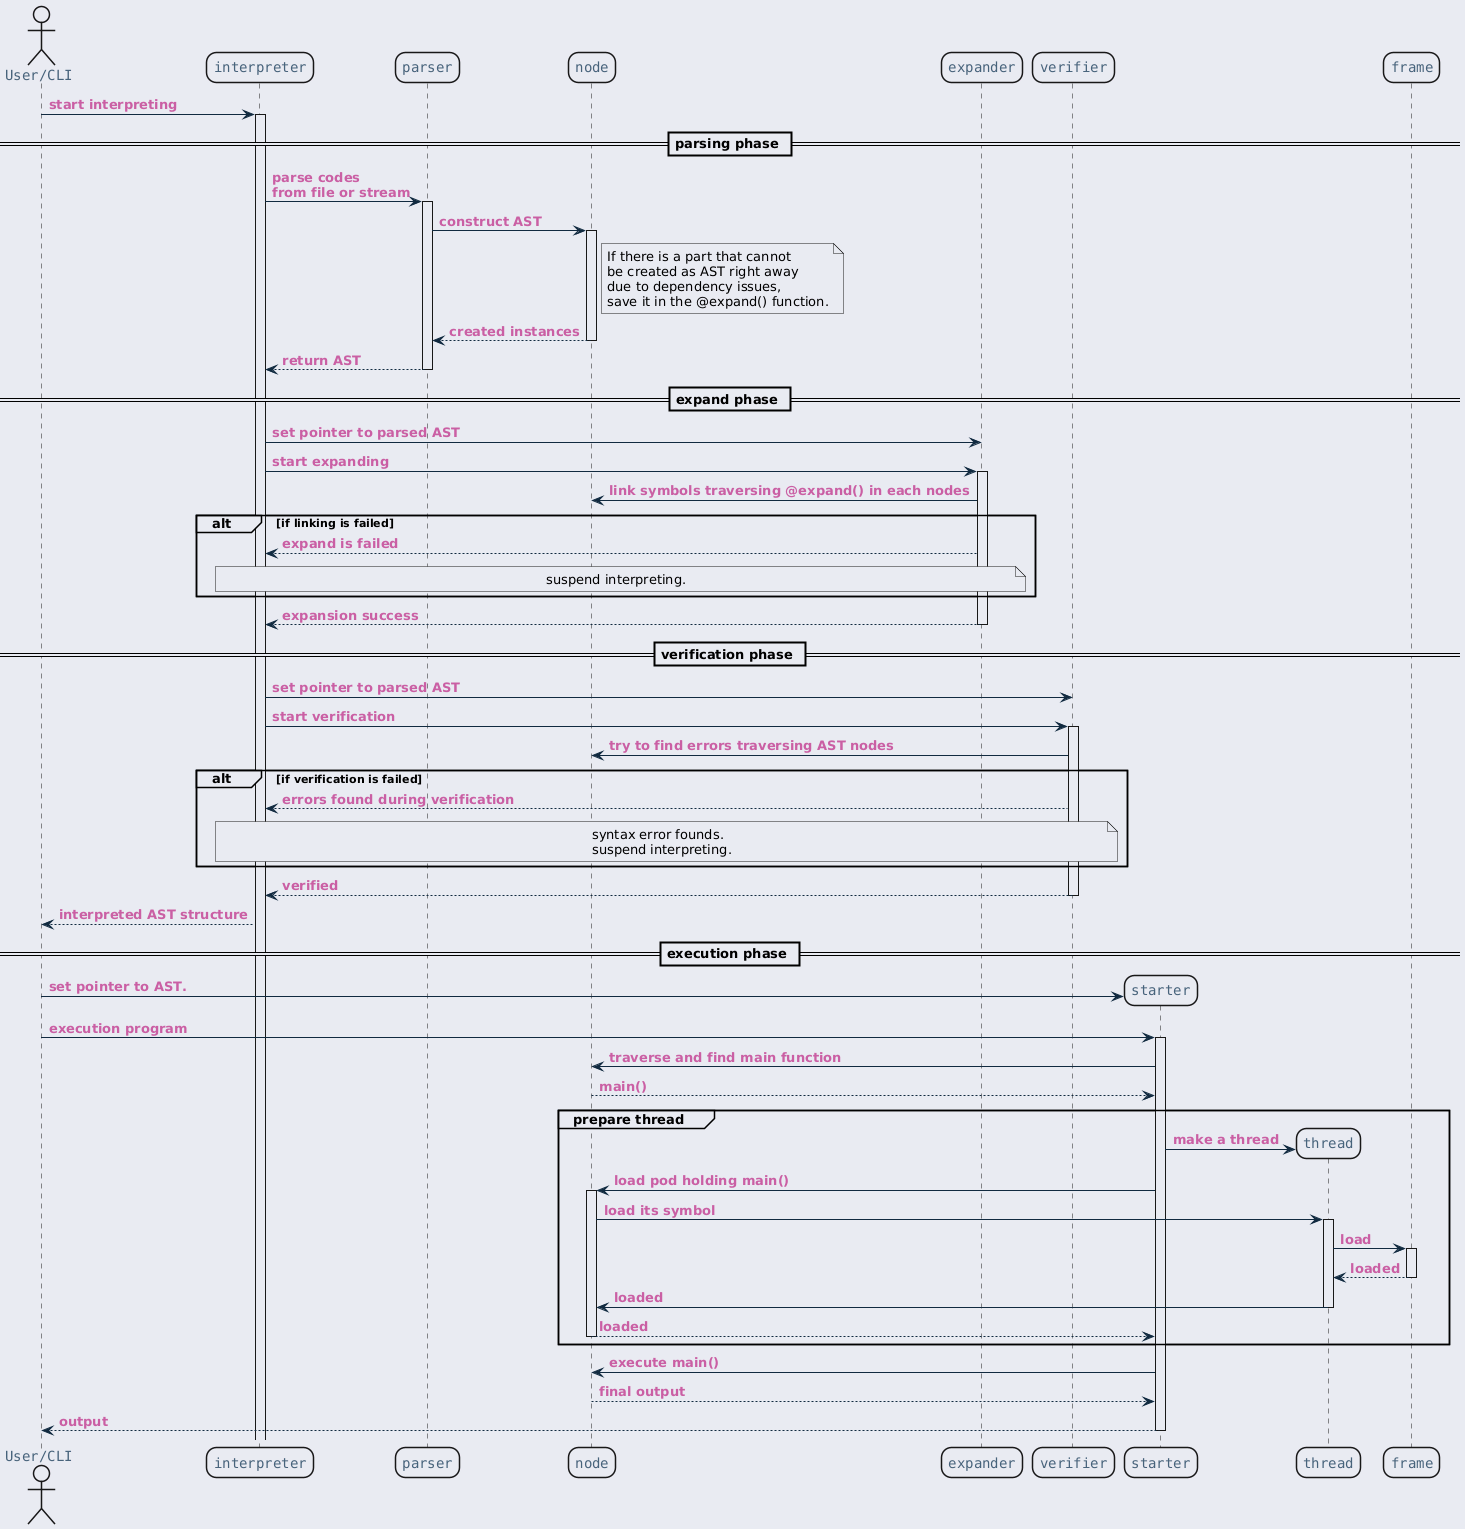

The diagram above was rendered by PlantUML. Its source (embedded in the PNG):
@startuml inline_umlgraph_18.png
<style>
  root {
    BackGroundColor: #E9EBF2;
  }
  class, node, object, participant, actor, boundary, control, entity, database, collections, queue {
    LineThickness: 1.5;
    HorizontalAlignment center;
    FontColor: #47637b;
    FontSize: 14;
    FontName: "Courier";
    RoundCorner: 20;
  }
  arrow {
    LineColor: #112a40;
    FontColor: #ca5fa4;
    FontStyle: "bold"
  }
  visibilityIcon {
    protected {
      LineColor DarkGoldenRod
      BackgroundColor DarkGoldenRod
    }
}
</style>
actor "User/CLI" as user
participant "interpreter" as ip
participant "parser" as pa
participant node
participant "expander" as ex
participant verifier as ve

user -> ip : start interpreting
activate ip

== parsing phase ==
ip -> pa: parse codes \nfrom file or stream
activate pa
pa -> node: construct AST
activate node
note right of node
  If there is a part that cannot
  be created as AST right away
  due to dependency issues,
  save it in the @expand() function.
end note
node --> pa: created instances
deactivate node
pa --> ip: return AST

deactivate pa

== expand phase ==
ip -> ex: set pointer to parsed AST
ip -> ex: start expanding
activate ex
ex -> node: link symbols traversing @expand() in each nodes
alt if linking is failed
  ex --> ip: expand is failed
  note over ex, ip
    suspend interpreting.
  end note
end
ex --> ip: expansion success
deactivate ex

== verification phase ==
ip -> ve: set pointer to parsed AST
ip -> ve: start verification
activate ve
ve -> node: try to find errors traversing AST nodes
alt if verification is failed
  ve --> ip: errors found during verification
  note over ve, ip
    syntax error founds.
    suspend interpreting.
  end note
end
ve --> ip: verified
deactivate ve
ip --> user: interpreted AST structure

== execution phase ==
create participant "starter" as s
user -> s: set pointer to AST.
user -> s: execution program
activate s

s -> node: traverse and find main function
node --> s: main()

group prepare thread
  create participant thread
  s -> thread: make a thread
  s -> node: load pod holding main()
  activate node
  node -> thread: load its symbol
  activate thread
  thread -> frame: load
  activate frame
  frame --> thread: loaded
  deactivate frame
  thread -> node: loaded
  deactivate thread
  node --> s: loaded
  deactivate node
end

s -> node: execute main()
node --> s: final output
s --> user: output
deactivate s
@enduml